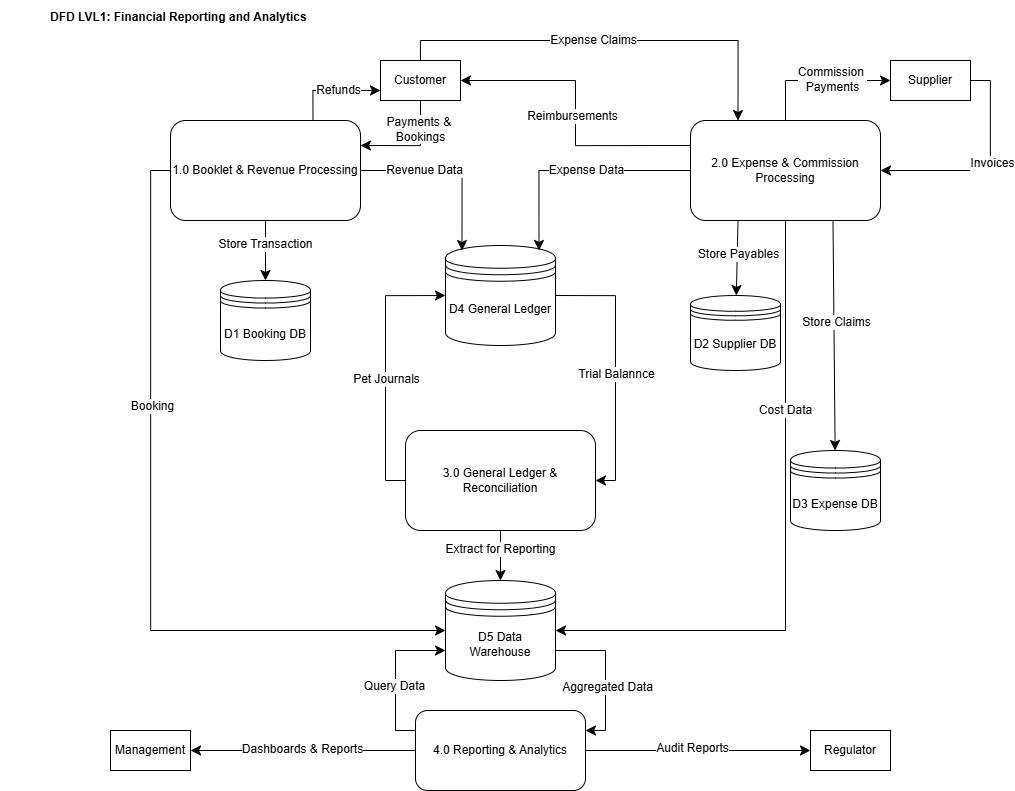

The diagram above was exported from draw.io. Its source (the exported page's mxGraphModel, read from the mxfile embedded in the PNG):
<mxGraphModel dx="2709" dy="1360" grid="1" gridSize="10" guides="1" tooltips="1" connect="1" arrows="1" fold="1" page="1" pageScale="1" pageWidth="1100" pageHeight="850" math="0" shadow="0">
  <root>
    <mxCell id="Xgw1RvDU8eUGDaVwOjq9-0" />
    <mxCell id="Xgw1RvDU8eUGDaVwOjq9-1" parent="Xgw1RvDU8eUGDaVwOjq9-0" />
    <mxCell id="Xgw1RvDU8eUGDaVwOjq9-24" parent="Xgw1RvDU8eUGDaVwOjq9-1" style="text;html=1;whiteSpace=wrap;strokeColor=none;fillColor=none;align=center;verticalAlign=middle;rounded=0;fontSize=16;" value="&lt;b style=&quot;font-size: 12px;&quot;&gt;DFD LVL1: Financial Reporting and Analytics&amp;nbsp;&lt;/b&gt;" vertex="1">
      <mxGeometry height="30" width="360" x="50" y="40" as="geometry" />
    </mxCell>
    <mxCell id="aCwEuz9ks0qpcMGxRUzD-14" edge="1" parent="Xgw1RvDU8eUGDaVwOjq9-1" source="aCwEuz9ks0qpcMGxRUzD-1" style="edgeStyle=none;curved=1;rounded=0;orthogonalLoop=1;jettySize=auto;html=1;exitX=0.25;exitY=1;exitDx=0;exitDy=0;fontSize=12;startSize=8;endSize=8;" target="aCwEuz9ks0qpcMGxRUzD-6">
      <mxGeometry relative="1" as="geometry" />
    </mxCell>
    <mxCell id="aCwEuz9ks0qpcMGxRUzD-17" connectable="0" parent="aCwEuz9ks0qpcMGxRUzD-14" style="edgeLabel;html=1;align=center;verticalAlign=middle;resizable=0;points=[];fontSize=12;" value="Store Payables" vertex="1">
      <mxGeometry relative="1" x="-0.1785" as="geometry">
        <mxPoint y="1" as="offset" />
      </mxGeometry>
    </mxCell>
    <mxCell id="aCwEuz9ks0qpcMGxRUzD-15" edge="1" parent="Xgw1RvDU8eUGDaVwOjq9-1" source="aCwEuz9ks0qpcMGxRUzD-1" style="edgeStyle=none;curved=1;rounded=0;orthogonalLoop=1;jettySize=auto;html=1;exitX=0.75;exitY=1;exitDx=0;exitDy=0;fontSize=12;startSize=8;endSize=8;" target="aCwEuz9ks0qpcMGxRUzD-5">
      <mxGeometry relative="1" as="geometry" />
    </mxCell>
    <mxCell id="aCwEuz9ks0qpcMGxRUzD-16" connectable="0" parent="aCwEuz9ks0qpcMGxRUzD-15" style="edgeLabel;html=1;align=center;verticalAlign=middle;resizable=0;points=[];fontSize=12;" value="Store Claims" vertex="1">
      <mxGeometry relative="1" x="-0.1234" y="1" as="geometry">
        <mxPoint y="1" as="offset" />
      </mxGeometry>
    </mxCell>
    <mxCell id="aCwEuz9ks0qpcMGxRUzD-39" edge="1" parent="Xgw1RvDU8eUGDaVwOjq9-1" source="aCwEuz9ks0qpcMGxRUzD-1" style="edgeStyle=orthogonalEdgeStyle;rounded=0;orthogonalLoop=1;jettySize=auto;html=1;exitX=0.5;exitY=0;exitDx=0;exitDy=0;entryX=0;entryY=0.5;entryDx=0;entryDy=0;fontSize=12;startSize=8;endSize=8;" target="aCwEuz9ks0qpcMGxRUzD-37">
      <mxGeometry relative="1" as="geometry" />
    </mxCell>
    <mxCell id="aCwEuz9ks0qpcMGxRUzD-41" connectable="0" parent="aCwEuz9ks0qpcMGxRUzD-39" style="edgeLabel;html=1;align=center;verticalAlign=middle;resizable=0;points=[];fontSize=12;" value="Commission&amp;nbsp;&lt;div&gt;Payments&lt;/div&gt;" vertex="1">
      <mxGeometry relative="1" x="0.1671" y="2" as="geometry">
        <mxPoint as="offset" />
      </mxGeometry>
    </mxCell>
    <mxCell id="NTwXiKHaRDDED48kXga2-0" edge="1" parent="Xgw1RvDU8eUGDaVwOjq9-1" source="aCwEuz9ks0qpcMGxRUzD-1" style="edgeStyle=orthogonalEdgeStyle;rounded=0;orthogonalLoop=1;jettySize=auto;html=1;exitX=0;exitY=0.25;exitDx=0;exitDy=0;entryX=1;entryY=0.5;entryDx=0;entryDy=0;fontSize=12;startSize=8;endSize=8;" target="aCwEuz9ks0qpcMGxRUzD-29">
      <mxGeometry relative="1" as="geometry" />
    </mxCell>
    <mxCell id="NTwXiKHaRDDED48kXga2-2" connectable="0" parent="NTwXiKHaRDDED48kXga2-0" style="edgeLabel;html=1;align=center;verticalAlign=middle;resizable=0;points=[];fontSize=12;" value="Reimbursements" vertex="1">
      <mxGeometry relative="1" x="-0.0214" y="4" as="geometry">
        <mxPoint as="offset" />
      </mxGeometry>
    </mxCell>
    <mxCell id="aCwEuz9ks0qpcMGxRUzD-1" parent="Xgw1RvDU8eUGDaVwOjq9-1" style="rounded=1;whiteSpace=wrap;html=1;" value="2.0 Expense &amp;amp; Commission Processing" vertex="1">
      <mxGeometry height="100" width="190" x="740" y="160" as="geometry" />
    </mxCell>
    <mxCell id="aCwEuz9ks0qpcMGxRUzD-18" edge="1" parent="Xgw1RvDU8eUGDaVwOjq9-1" source="aCwEuz9ks0qpcMGxRUzD-2" style="edgeStyle=orthogonalEdgeStyle;rounded=0;orthogonalLoop=1;jettySize=auto;html=1;exitX=0;exitY=0.5;exitDx=0;exitDy=0;entryX=0;entryY=0.5;entryDx=0;entryDy=0;fontSize=12;startSize=8;endSize=8;" target="aCwEuz9ks0qpcMGxRUzD-4">
      <mxGeometry relative="1" as="geometry" />
    </mxCell>
    <mxCell id="aCwEuz9ks0qpcMGxRUzD-20" connectable="0" parent="aCwEuz9ks0qpcMGxRUzD-18" style="edgeLabel;html=1;align=center;verticalAlign=middle;resizable=0;points=[];fontSize=12;" value="Pet Journals" vertex="1">
      <mxGeometry relative="1" x="-0.0672" as="geometry">
        <mxPoint as="offset" />
      </mxGeometry>
    </mxCell>
    <mxCell id="aCwEuz9ks0qpcMGxRUzD-23" edge="1" parent="Xgw1RvDU8eUGDaVwOjq9-1" source="aCwEuz9ks0qpcMGxRUzD-2" style="edgeStyle=none;curved=1;rounded=0;orthogonalLoop=1;jettySize=auto;html=1;exitX=0.5;exitY=1;exitDx=0;exitDy=0;entryX=0.5;entryY=0;entryDx=0;entryDy=0;fontSize=12;startSize=8;endSize=8;" target="aCwEuz9ks0qpcMGxRUzD-22">
      <mxGeometry relative="1" as="geometry" />
    </mxCell>
    <mxCell id="aCwEuz9ks0qpcMGxRUzD-24" connectable="0" parent="aCwEuz9ks0qpcMGxRUzD-23" style="edgeLabel;html=1;align=center;verticalAlign=middle;resizable=0;points=[];fontSize=12;" value="Extract for Reporting" vertex="1">
      <mxGeometry relative="1" x="-0.3515" y="-1" as="geometry">
        <mxPoint as="offset" />
      </mxGeometry>
    </mxCell>
    <mxCell id="aCwEuz9ks0qpcMGxRUzD-2" parent="Xgw1RvDU8eUGDaVwOjq9-1" style="rounded=1;whiteSpace=wrap;html=1;" value="3.0 General Ledger &amp;amp; Reconciliation" vertex="1">
      <mxGeometry height="100" width="190" x="455" y="470" as="geometry" />
    </mxCell>
    <mxCell id="aCwEuz9ks0qpcMGxRUzD-8" edge="1" parent="Xgw1RvDU8eUGDaVwOjq9-1" source="aCwEuz9ks0qpcMGxRUzD-3" style="edgeStyle=none;curved=1;rounded=0;orthogonalLoop=1;jettySize=auto;html=1;exitX=0.5;exitY=1;exitDx=0;exitDy=0;entryX=0.5;entryY=0;entryDx=0;entryDy=0;fontSize=12;startSize=8;endSize=8;" target="aCwEuz9ks0qpcMGxRUzD-7">
      <mxGeometry relative="1" as="geometry" />
    </mxCell>
    <mxCell id="aCwEuz9ks0qpcMGxRUzD-9" connectable="0" parent="aCwEuz9ks0qpcMGxRUzD-8" style="edgeLabel;html=1;align=center;verticalAlign=middle;resizable=0;points=[];fontSize=12;" value="Store Transaction" vertex="1">
      <mxGeometry relative="1" x="-0.2311" y="-1" as="geometry">
        <mxPoint as="offset" />
      </mxGeometry>
    </mxCell>
    <mxCell id="aCwEuz9ks0qpcMGxRUzD-27" edge="1" parent="Xgw1RvDU8eUGDaVwOjq9-1" source="aCwEuz9ks0qpcMGxRUzD-3" style="edgeStyle=orthogonalEdgeStyle;rounded=0;orthogonalLoop=1;jettySize=auto;html=1;exitX=0;exitY=0.5;exitDx=0;exitDy=0;entryX=0;entryY=0.5;entryDx=0;entryDy=0;fontSize=12;startSize=8;endSize=8;" target="aCwEuz9ks0qpcMGxRUzD-22">
      <mxGeometry relative="1" as="geometry" />
    </mxCell>
    <mxCell id="aCwEuz9ks0qpcMGxRUzD-28" connectable="0" parent="aCwEuz9ks0qpcMGxRUzD-27" style="edgeLabel;html=1;align=center;verticalAlign=middle;resizable=0;points=[];fontSize=12;" value="Booking" vertex="1">
      <mxGeometry relative="1" x="-0.3409" as="geometry">
        <mxPoint as="offset" />
      </mxGeometry>
    </mxCell>
    <mxCell id="aCwEuz9ks0qpcMGxRUzD-31" edge="1" parent="Xgw1RvDU8eUGDaVwOjq9-1" source="aCwEuz9ks0qpcMGxRUzD-3" style="edgeStyle=orthogonalEdgeStyle;rounded=0;orthogonalLoop=1;jettySize=auto;html=1;exitX=0.75;exitY=0;exitDx=0;exitDy=0;entryX=0;entryY=0.75;entryDx=0;entryDy=0;fontSize=12;startSize=8;endSize=8;" target="aCwEuz9ks0qpcMGxRUzD-29">
      <mxGeometry relative="1" as="geometry" />
    </mxCell>
    <mxCell id="aCwEuz9ks0qpcMGxRUzD-35" connectable="0" parent="aCwEuz9ks0qpcMGxRUzD-31" style="edgeLabel;html=1;align=center;verticalAlign=middle;resizable=0;points=[];fontSize=12;" value="Refunds" vertex="1">
      <mxGeometry relative="1" x="0.1185" y="1" as="geometry">
        <mxPoint as="offset" />
      </mxGeometry>
    </mxCell>
    <mxCell id="aCwEuz9ks0qpcMGxRUzD-3" parent="Xgw1RvDU8eUGDaVwOjq9-1" style="rounded=1;whiteSpace=wrap;html=1;" value="1.0 Booklet &amp;amp; Revenue Processing" vertex="1">
      <mxGeometry height="100" width="190" x="220" y="160" as="geometry" />
    </mxCell>
    <mxCell id="aCwEuz9ks0qpcMGxRUzD-19" edge="1" parent="Xgw1RvDU8eUGDaVwOjq9-1" source="aCwEuz9ks0qpcMGxRUzD-4" style="edgeStyle=orthogonalEdgeStyle;rounded=0;orthogonalLoop=1;jettySize=auto;html=1;exitX=1;exitY=0.5;exitDx=0;exitDy=0;entryX=1;entryY=0.5;entryDx=0;entryDy=0;fontSize=12;startSize=8;endSize=8;" target="aCwEuz9ks0qpcMGxRUzD-2">
      <mxGeometry relative="1" as="geometry" />
    </mxCell>
    <mxCell id="aCwEuz9ks0qpcMGxRUzD-21" connectable="0" parent="aCwEuz9ks0qpcMGxRUzD-19" style="edgeLabel;html=1;align=center;verticalAlign=middle;resizable=0;points=[];fontSize=12;" value="Trial Balannce" vertex="1">
      <mxGeometry relative="1" x="0.0294" as="geometry">
        <mxPoint as="offset" />
      </mxGeometry>
    </mxCell>
    <mxCell id="aCwEuz9ks0qpcMGxRUzD-4" parent="Xgw1RvDU8eUGDaVwOjq9-1" style="shape=datastore;whiteSpace=wrap;html=1;" value="D4 General Ledger" vertex="1">
      <mxGeometry height="100" width="110" x="495" y="285" as="geometry" />
    </mxCell>
    <mxCell id="aCwEuz9ks0qpcMGxRUzD-5" parent="Xgw1RvDU8eUGDaVwOjq9-1" style="shape=datastore;whiteSpace=wrap;html=1;" value="D3 Expense DB" vertex="1">
      <mxGeometry height="80" width="90" x="840" y="490" as="geometry" />
    </mxCell>
    <mxCell id="aCwEuz9ks0qpcMGxRUzD-6" parent="Xgw1RvDU8eUGDaVwOjq9-1" style="shape=datastore;whiteSpace=wrap;html=1;" value="D2 Supplier DB" vertex="1">
      <mxGeometry height="75" width="90" x="740" y="335" as="geometry" />
    </mxCell>
    <mxCell id="aCwEuz9ks0qpcMGxRUzD-7" parent="Xgw1RvDU8eUGDaVwOjq9-1" style="shape=datastore;whiteSpace=wrap;html=1;" value="D1 Booking DB" vertex="1">
      <mxGeometry height="80" width="90" x="270" y="320" as="geometry" />
    </mxCell>
    <mxCell id="aCwEuz9ks0qpcMGxRUzD-10" edge="1" parent="Xgw1RvDU8eUGDaVwOjq9-1" source="aCwEuz9ks0qpcMGxRUzD-3" style="edgeStyle=orthogonalEdgeStyle;rounded=0;orthogonalLoop=1;jettySize=auto;html=1;exitX=1;exitY=0.5;exitDx=0;exitDy=0;entryX=0.15;entryY=0.05;entryDx=0;entryDy=0;entryPerimeter=0;fontSize=12;startSize=8;endSize=8;" target="aCwEuz9ks0qpcMGxRUzD-4">
      <mxGeometry relative="1" as="geometry" />
    </mxCell>
    <mxCell id="aCwEuz9ks0qpcMGxRUzD-12" connectable="0" parent="aCwEuz9ks0qpcMGxRUzD-10" style="edgeLabel;html=1;align=center;verticalAlign=middle;resizable=0;points=[];fontSize=12;" value="Revenue Data" vertex="1">
      <mxGeometry relative="1" x="-0.3227" y="1" as="geometry">
        <mxPoint as="offset" />
      </mxGeometry>
    </mxCell>
    <mxCell id="aCwEuz9ks0qpcMGxRUzD-11" edge="1" parent="Xgw1RvDU8eUGDaVwOjq9-1" source="aCwEuz9ks0qpcMGxRUzD-1" style="edgeStyle=orthogonalEdgeStyle;rounded=0;orthogonalLoop=1;jettySize=auto;html=1;exitX=0;exitY=0.5;exitDx=0;exitDy=0;entryX=0.85;entryY=0.05;entryDx=0;entryDy=0;entryPerimeter=0;fontSize=12;startSize=8;endSize=8;" target="aCwEuz9ks0qpcMGxRUzD-4">
      <mxGeometry relative="1" as="geometry" />
    </mxCell>
    <mxCell id="aCwEuz9ks0qpcMGxRUzD-13" connectable="0" parent="aCwEuz9ks0qpcMGxRUzD-11" style="edgeLabel;html=1;align=center;verticalAlign=middle;resizable=0;points=[];fontSize=12;" value="Expense Data" vertex="1">
      <mxGeometry relative="1" x="-0.0911" y="-1" as="geometry">
        <mxPoint as="offset" />
      </mxGeometry>
    </mxCell>
    <mxCell id="NTwXiKHaRDDED48kXga2-8" edge="1" parent="Xgw1RvDU8eUGDaVwOjq9-1" source="aCwEuz9ks0qpcMGxRUzD-22" style="edgeStyle=orthogonalEdgeStyle;rounded=0;orthogonalLoop=1;jettySize=auto;html=1;exitX=1;exitY=0.7;exitDx=0;exitDy=0;entryX=1;entryY=0.25;entryDx=0;entryDy=0;fontSize=12;startSize=8;endSize=8;" target="NTwXiKHaRDDED48kXga2-4">
      <mxGeometry relative="1" as="geometry" />
    </mxCell>
    <mxCell id="NTwXiKHaRDDED48kXga2-10" connectable="0" parent="NTwXiKHaRDDED48kXga2-8" style="edgeLabel;html=1;align=center;verticalAlign=middle;resizable=0;points=[];fontSize=12;" value="Aggregated Data" vertex="1">
      <mxGeometry relative="1" x="0.1319" y="1" as="geometry">
        <mxPoint as="offset" />
      </mxGeometry>
    </mxCell>
    <mxCell id="aCwEuz9ks0qpcMGxRUzD-22" parent="Xgw1RvDU8eUGDaVwOjq9-1" style="shape=datastore;whiteSpace=wrap;html=1;" value="D5 Data Warehouse" vertex="1">
      <mxGeometry height="100" width="110" x="495" y="620" as="geometry" />
    </mxCell>
    <mxCell id="aCwEuz9ks0qpcMGxRUzD-25" edge="1" parent="Xgw1RvDU8eUGDaVwOjq9-1" source="aCwEuz9ks0qpcMGxRUzD-1" style="edgeStyle=orthogonalEdgeStyle;rounded=0;orthogonalLoop=1;jettySize=auto;html=1;exitX=0.5;exitY=1;exitDx=0;exitDy=0;entryX=1;entryY=0.5;entryDx=0;entryDy=0;fontSize=12;startSize=8;endSize=8;" target="aCwEuz9ks0qpcMGxRUzD-22">
      <mxGeometry relative="1" as="geometry" />
    </mxCell>
    <mxCell id="aCwEuz9ks0qpcMGxRUzD-26" connectable="0" parent="aCwEuz9ks0qpcMGxRUzD-25" style="edgeLabel;html=1;align=center;verticalAlign=middle;resizable=0;points=[];fontSize=12;" value="Cost Data" vertex="1">
      <mxGeometry relative="1" x="-0.4133" y="-1" as="geometry">
        <mxPoint as="offset" />
      </mxGeometry>
    </mxCell>
    <mxCell id="aCwEuz9ks0qpcMGxRUzD-33" edge="1" parent="Xgw1RvDU8eUGDaVwOjq9-1" source="aCwEuz9ks0qpcMGxRUzD-29" style="edgeStyle=orthogonalEdgeStyle;rounded=0;orthogonalLoop=1;jettySize=auto;html=1;exitX=0.5;exitY=1;exitDx=0;exitDy=0;entryX=1;entryY=0.25;entryDx=0;entryDy=0;fontSize=12;startSize=8;endSize=8;" target="aCwEuz9ks0qpcMGxRUzD-3">
      <mxGeometry relative="1" as="geometry" />
    </mxCell>
    <mxCell id="aCwEuz9ks0qpcMGxRUzD-34" connectable="0" parent="aCwEuz9ks0qpcMGxRUzD-33" style="edgeLabel;html=1;align=center;verticalAlign=middle;resizable=0;points=[];fontSize=12;" value="Payments &amp;amp;&amp;nbsp;&lt;div&gt;Bookings&lt;/div&gt;" vertex="1">
      <mxGeometry relative="1" x="-0.4732" y="-1" as="geometry">
        <mxPoint y="-1" as="offset" />
      </mxGeometry>
    </mxCell>
    <mxCell id="NTwXiKHaRDDED48kXga2-1" edge="1" parent="Xgw1RvDU8eUGDaVwOjq9-1" source="aCwEuz9ks0qpcMGxRUzD-29" style="edgeStyle=orthogonalEdgeStyle;rounded=0;orthogonalLoop=1;jettySize=auto;html=1;exitX=0.5;exitY=0;exitDx=0;exitDy=0;entryX=0.25;entryY=0;entryDx=0;entryDy=0;fontSize=12;startSize=8;endSize=8;" target="aCwEuz9ks0qpcMGxRUzD-1">
      <mxGeometry relative="1" as="geometry" />
    </mxCell>
    <mxCell id="NTwXiKHaRDDED48kXga2-3" connectable="0" parent="NTwXiKHaRDDED48kXga2-1" style="edgeLabel;html=1;align=center;verticalAlign=middle;resizable=0;points=[];fontSize=12;" value="Expense Claims" vertex="1">
      <mxGeometry relative="1" x="-0.0885" y="1" as="geometry">
        <mxPoint as="offset" />
      </mxGeometry>
    </mxCell>
    <mxCell id="aCwEuz9ks0qpcMGxRUzD-29" parent="Xgw1RvDU8eUGDaVwOjq9-1" style="whiteSpace=wrap;html=1;" value="Customer" vertex="1">
      <mxGeometry height="40" width="80" x="430" y="100" as="geometry" />
    </mxCell>
    <mxCell id="aCwEuz9ks0qpcMGxRUzD-38" edge="1" parent="Xgw1RvDU8eUGDaVwOjq9-1" source="aCwEuz9ks0qpcMGxRUzD-37" style="edgeStyle=orthogonalEdgeStyle;rounded=0;orthogonalLoop=1;jettySize=auto;html=1;exitX=1;exitY=0.5;exitDx=0;exitDy=0;entryX=1;entryY=0.5;entryDx=0;entryDy=0;fontSize=12;startSize=8;endSize=8;" target="aCwEuz9ks0qpcMGxRUzD-1">
      <mxGeometry relative="1" as="geometry" />
    </mxCell>
    <mxCell id="aCwEuz9ks0qpcMGxRUzD-40" connectable="0" parent="aCwEuz9ks0qpcMGxRUzD-38" style="edgeLabel;html=1;align=center;verticalAlign=middle;resizable=0;points=[];fontSize=12;" value="Invoices" vertex="1">
      <mxGeometry relative="1" x="-0.0747" y="1" as="geometry">
        <mxPoint y="-1" as="offset" />
      </mxGeometry>
    </mxCell>
    <mxCell id="aCwEuz9ks0qpcMGxRUzD-37" parent="Xgw1RvDU8eUGDaVwOjq9-1" style="whiteSpace=wrap;html=1;" value="Supplier" vertex="1">
      <mxGeometry height="40" width="80" x="940" y="100" as="geometry" />
    </mxCell>
    <mxCell id="NTwXiKHaRDDED48kXga2-7" edge="1" parent="Xgw1RvDU8eUGDaVwOjq9-1" source="NTwXiKHaRDDED48kXga2-4" style="edgeStyle=orthogonalEdgeStyle;rounded=0;orthogonalLoop=1;jettySize=auto;html=1;exitX=0;exitY=0.25;exitDx=0;exitDy=0;entryX=0;entryY=0.7;entryDx=0;entryDy=0;fontSize=12;startSize=8;endSize=8;" target="aCwEuz9ks0qpcMGxRUzD-22">
      <mxGeometry relative="1" as="geometry" />
    </mxCell>
    <mxCell id="NTwXiKHaRDDED48kXga2-9" connectable="0" parent="NTwXiKHaRDDED48kXga2-7" style="edgeLabel;html=1;align=center;verticalAlign=middle;resizable=0;points=[];fontSize=12;" value="Query Data" vertex="1">
      <mxGeometry relative="1" x="-0.1066" y="2" as="geometry">
        <mxPoint as="offset" />
      </mxGeometry>
    </mxCell>
    <mxCell id="NTwXiKHaRDDED48kXga2-13" edge="1" parent="Xgw1RvDU8eUGDaVwOjq9-1" source="NTwXiKHaRDDED48kXga2-4" style="edgeStyle=none;curved=1;rounded=0;orthogonalLoop=1;jettySize=auto;html=1;exitX=1;exitY=0.5;exitDx=0;exitDy=0;fontSize=12;startSize=8;endSize=8;" target="NTwXiKHaRDDED48kXga2-12">
      <mxGeometry relative="1" as="geometry" />
    </mxCell>
    <mxCell id="NTwXiKHaRDDED48kXga2-14" connectable="0" parent="NTwXiKHaRDDED48kXga2-13" style="edgeLabel;html=1;align=center;verticalAlign=middle;resizable=0;points=[];fontSize=12;" value="Audit Reports" vertex="1">
      <mxGeometry relative="1" x="-0.0616" y="3" as="geometry">
        <mxPoint as="offset" />
      </mxGeometry>
    </mxCell>
    <mxCell id="NTwXiKHaRDDED48kXga2-16" edge="1" parent="Xgw1RvDU8eUGDaVwOjq9-1" source="NTwXiKHaRDDED48kXga2-4" style="edgeStyle=none;curved=1;rounded=0;orthogonalLoop=1;jettySize=auto;html=1;exitX=0;exitY=0.5;exitDx=0;exitDy=0;entryX=1;entryY=0.5;entryDx=0;entryDy=0;fontSize=12;startSize=8;endSize=8;" target="NTwXiKHaRDDED48kXga2-15">
      <mxGeometry relative="1" as="geometry" />
    </mxCell>
    <mxCell id="NTwXiKHaRDDED48kXga2-17" connectable="0" parent="NTwXiKHaRDDED48kXga2-16" style="edgeLabel;html=1;align=center;verticalAlign=middle;resizable=0;points=[];fontSize=12;" value="Dashboards &amp;amp; Reports" vertex="1">
      <mxGeometry relative="1" x="0.0034" y="-2" as="geometry">
        <mxPoint as="offset" />
      </mxGeometry>
    </mxCell>
    <mxCell id="NTwXiKHaRDDED48kXga2-4" parent="Xgw1RvDU8eUGDaVwOjq9-1" style="rounded=1;whiteSpace=wrap;html=1;" value="4.0 Reporting &amp;amp; Analytics" vertex="1">
      <mxGeometry height="80" width="170" x="465" y="750" as="geometry" />
    </mxCell>
    <mxCell id="NTwXiKHaRDDED48kXga2-12" parent="Xgw1RvDU8eUGDaVwOjq9-1" style="whiteSpace=wrap;html=1;" value="Regulator" vertex="1">
      <mxGeometry height="40" width="80" x="860" y="770" as="geometry" />
    </mxCell>
    <mxCell id="NTwXiKHaRDDED48kXga2-15" parent="Xgw1RvDU8eUGDaVwOjq9-1" style="whiteSpace=wrap;html=1;" value="Management" vertex="1">
      <mxGeometry height="40" width="80" x="160" y="770" as="geometry" />
    </mxCell>
  </root>
</mxGraphModel>